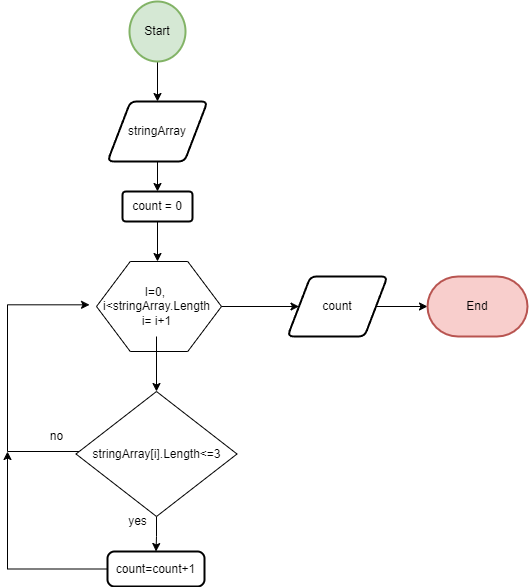

The diagram above was exported from draw.io. Its source (the exported page's mxGraphModel, read from the mxfile embedded in the PNG):
<mxGraphModel dx="768" dy="489" grid="1" gridSize="10" guides="1" tooltips="1" connect="1" arrows="1" fold="1" page="1" pageScale="1" pageWidth="827" pageHeight="1169" math="0" shadow="0">
  <root>
    <mxCell id="0" />
    <mxCell id="1" parent="0" />
    <mxCell id="SpXEB46LulysUxqImmZp-6" value="" style="edgeStyle=orthogonalEdgeStyle;rounded=0;orthogonalLoop=1;jettySize=auto;html=1;" edge="1" parent="1" source="SpXEB46LulysUxqImmZp-2" target="SpXEB46LulysUxqImmZp-5">
      <mxGeometry relative="1" as="geometry" />
    </mxCell>
    <mxCell id="SpXEB46LulysUxqImmZp-2" value="stringArray" style="shape=parallelogram;html=1;strokeWidth=2;perimeter=parallelogramPerimeter;whiteSpace=wrap;rounded=1;arcSize=12;size=0.23;" vertex="1" parent="1">
      <mxGeometry x="300" y="150" width="100" height="60" as="geometry" />
    </mxCell>
    <mxCell id="SpXEB46LulysUxqImmZp-4" value="" style="edgeStyle=orthogonalEdgeStyle;rounded=0;orthogonalLoop=1;jettySize=auto;html=1;" edge="1" parent="1" source="SpXEB46LulysUxqImmZp-3" target="SpXEB46LulysUxqImmZp-2">
      <mxGeometry relative="1" as="geometry" />
    </mxCell>
    <mxCell id="SpXEB46LulysUxqImmZp-3" value="Start" style="strokeWidth=2;html=1;shape=mxgraph.flowchart.start_2;whiteSpace=wrap;fillColor=#d5e8d4;strokeColor=#82b366;" vertex="1" parent="1">
      <mxGeometry x="322" y="50" width="56" height="60" as="geometry" />
    </mxCell>
    <mxCell id="SpXEB46LulysUxqImmZp-10" value="" style="edgeStyle=orthogonalEdgeStyle;rounded=0;orthogonalLoop=1;jettySize=auto;html=1;" edge="1" parent="1" source="SpXEB46LulysUxqImmZp-5">
      <mxGeometry relative="1" as="geometry">
        <mxPoint x="350" y="310" as="targetPoint" />
      </mxGeometry>
    </mxCell>
    <mxCell id="SpXEB46LulysUxqImmZp-5" value="count = 0" style="rounded=1;whiteSpace=wrap;html=1;strokeWidth=2;arcSize=12;" vertex="1" parent="1">
      <mxGeometry x="315" y="240" width="70" height="30" as="geometry" />
    </mxCell>
    <mxCell id="SpXEB46LulysUxqImmZp-11" value="" style="verticalLabelPosition=bottom;verticalAlign=top;html=1;shape=hexagon;perimeter=hexagonPerimeter2;arcSize=6;size=0.27;" vertex="1" parent="1">
      <mxGeometry x="289" y="310" width="125" height="90" as="geometry" />
    </mxCell>
    <mxCell id="SpXEB46LulysUxqImmZp-14" value="" style="edgeStyle=orthogonalEdgeStyle;rounded=0;orthogonalLoop=1;jettySize=auto;html=1;" edge="1" parent="1" source="SpXEB46LulysUxqImmZp-12" target="SpXEB46LulysUxqImmZp-13">
      <mxGeometry relative="1" as="geometry" />
    </mxCell>
    <mxCell id="SpXEB46LulysUxqImmZp-24" value="" style="edgeStyle=orthogonalEdgeStyle;rounded=0;orthogonalLoop=1;jettySize=auto;html=1;" edge="1" parent="1" source="SpXEB46LulysUxqImmZp-12" target="SpXEB46LulysUxqImmZp-23">
      <mxGeometry relative="1" as="geometry" />
    </mxCell>
    <mxCell id="SpXEB46LulysUxqImmZp-12" value="I=0, &lt;br&gt;i&amp;lt;stringArray.Length&lt;br&gt;i= i+1" style="text;html=1;align=center;verticalAlign=middle;resizable=0;points=[];autosize=1;strokeColor=none;fillColor=none;" vertex="1" parent="1">
      <mxGeometry x="284" y="325" width="130" height="60" as="geometry" />
    </mxCell>
    <mxCell id="SpXEB46LulysUxqImmZp-18" value="" style="edgeStyle=orthogonalEdgeStyle;rounded=0;orthogonalLoop=1;jettySize=auto;html=1;" edge="1" parent="1" source="SpXEB46LulysUxqImmZp-13" target="SpXEB46LulysUxqImmZp-17">
      <mxGeometry relative="1" as="geometry" />
    </mxCell>
    <mxCell id="SpXEB46LulysUxqImmZp-19" style="edgeStyle=orthogonalEdgeStyle;rounded=0;orthogonalLoop=1;jettySize=auto;html=1;entryX=-0.015;entryY=0.472;entryDx=0;entryDy=0;entryPerimeter=0;" edge="1" parent="1" source="SpXEB46LulysUxqImmZp-13" target="SpXEB46LulysUxqImmZp-12">
      <mxGeometry relative="1" as="geometry">
        <mxPoint x="230" y="350" as="targetPoint" />
        <Array as="points">
          <mxPoint x="200" y="500" />
          <mxPoint x="200" y="353" />
        </Array>
      </mxGeometry>
    </mxCell>
    <mxCell id="SpXEB46LulysUxqImmZp-13" value="stringArray[i].Length&amp;lt;=3" style="rhombus;whiteSpace=wrap;html=1;" vertex="1" parent="1">
      <mxGeometry x="268.5" y="440" width="161" height="125" as="geometry" />
    </mxCell>
    <mxCell id="SpXEB46LulysUxqImmZp-20" style="edgeStyle=orthogonalEdgeStyle;rounded=0;orthogonalLoop=1;jettySize=auto;html=1;" edge="1" parent="1" source="SpXEB46LulysUxqImmZp-17">
      <mxGeometry relative="1" as="geometry">
        <mxPoint x="200" y="500" as="targetPoint" />
      </mxGeometry>
    </mxCell>
    <mxCell id="SpXEB46LulysUxqImmZp-17" value="count=count+1" style="rounded=1;whiteSpace=wrap;html=1;absoluteArcSize=1;arcSize=14;strokeWidth=2;" vertex="1" parent="1">
      <mxGeometry x="300" y="600" width="97" height="35" as="geometry" />
    </mxCell>
    <mxCell id="SpXEB46LulysUxqImmZp-21" value="no" style="text;html=1;align=center;verticalAlign=middle;resizable=0;points=[];autosize=1;strokeColor=none;fillColor=none;" vertex="1" parent="1">
      <mxGeometry x="228.5" y="470" width="40" height="30" as="geometry" />
    </mxCell>
    <mxCell id="SpXEB46LulysUxqImmZp-22" value="yes" style="text;html=1;align=center;verticalAlign=middle;resizable=0;points=[];autosize=1;strokeColor=none;fillColor=none;" vertex="1" parent="1">
      <mxGeometry x="310" y="555" width="40" height="30" as="geometry" />
    </mxCell>
    <mxCell id="SpXEB46LulysUxqImmZp-26" value="" style="edgeStyle=orthogonalEdgeStyle;rounded=0;orthogonalLoop=1;jettySize=auto;html=1;" edge="1" parent="1" source="SpXEB46LulysUxqImmZp-23" target="SpXEB46LulysUxqImmZp-25">
      <mxGeometry relative="1" as="geometry" />
    </mxCell>
    <mxCell id="SpXEB46LulysUxqImmZp-23" value="count" style="shape=parallelogram;html=1;strokeWidth=2;perimeter=parallelogramPerimeter;whiteSpace=wrap;rounded=1;arcSize=12;size=0.23;" vertex="1" parent="1">
      <mxGeometry x="480" y="325" width="100" height="60" as="geometry" />
    </mxCell>
    <mxCell id="SpXEB46LulysUxqImmZp-25" value="End" style="strokeWidth=2;html=1;shape=mxgraph.flowchart.terminator;whiteSpace=wrap;fillColor=#f8cecc;strokeColor=#b85450;" vertex="1" parent="1">
      <mxGeometry x="620" y="325" width="100" height="60" as="geometry" />
    </mxCell>
  </root>
</mxGraphModel>